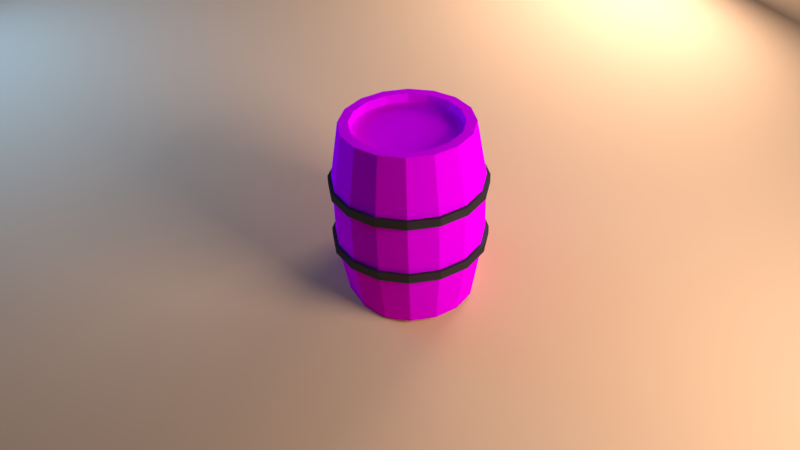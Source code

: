 # Source: barrel-2-render.blend  (saved by Blender 2.78.0; exported with 4.5.12 LTS)
import bpy
from mathutils import Matrix  # noqa: F401  (used for matrix-valued properties, if any)

bpy.ops.wm.read_factory_settings(use_empty=True)
scene = bpy.context.scene
scene.name = 'Scene'

# ---- collections
col_collection_1 = bpy.data.collections.new('Collection 1'); scene.collection.children.link(col_collection_1)

# ---- images (referenced by path relative to the original .blend; pixels are not part of the script)
import os
ASSET_DIR = os.environ.get("B2B_ASSET_DIR", "")  # directory of the original .blend (textures are referenced by path, not embedded)
HERE = os.path.dirname(os.path.abspath(__file__))  # packed textures are extracted next to this script under _unpacked/

def load_image(name, relpath, width, height, colorspace="sRGB"):
    """Load a texture the original file referenced (path relative to the .blend, or extracted next to this script)."""
    p = next((c for c in (os.path.join(HERE, relpath), os.path.join(ASSET_DIR, relpath)) if relpath and os.path.exists(c)), "")
    if p:
        img = bpy.data.images.load(p, check_existing=True)
        img.name = name
    else:  # same state as the original file: an image datablock whose file is absent (Cycles renders it pink)
        img = bpy.data.images.new(name, width, height)
        img.source = "FILE"
        img.filepath = "//" + (relpath or name)
    img.colorspace_settings.name = colorspace
    return img
img_barrel = load_image('Barrel', 'Barrel.png', 1024, 1024, 'sRGB')

# ---- materials (node trees are filled in below, after node groups)
mat_material_001 = bpy.data.materials.new('Material.001')
mat_material_001.alpha_threshold = 0.0
mat_material_001.roughness = 0.5
mat_secondarylight = bpy.data.materials.new('SecondaryLight')
mat_secondarylight.alpha_threshold = 0.0
mat_secondarylight.roughness = 0.5
mat_backlight = bpy.data.materials.new('BackLight')
mat_backlight.alpha_threshold = 0.0
mat_backlight.roughness = 0.5
mat_main_light = bpy.data.materials.new('Main Light')
mat_main_light.alpha_threshold = 0.0
mat_main_light.roughness = 0.5
mat_wood = bpy.data.materials.new('Wood')
mat_wood.alpha_threshold = 0.0
mat_wood.diffuse_color = (0.8, 0.3474, 0.1393, 1.0)
mat_wood.roughness = 0.5
mat_rings = bpy.data.materials.new('Rings')
mat_rings.alpha_threshold = 0.0
mat_rings.diffuse_color = (0.0985, 0.07526, 0.09413, 1.0)
mat_rings.roughness = 0.5

# ---- material node trees
mat_material_001.use_nodes = True; mat_material_001.node_tree.nodes.clear()
_N = mat_material_001.node_tree.nodes; _L = mat_material_001.node_tree.links
n0 = _N.new('ShaderNodeOutputMaterial'); n0.name = 'Material Output'; n0.location = (300, 300)
n1 = _N.new('ShaderNodeBsdfDiffuse'); n1.name = 'Diffuse BSDF'; n1.location = (10, 300)
n1.inputs[0].default_value = (0.8, 0.4632, 0.2686, 1.0)
_L.new(n1.outputs[0], n0.inputs[0])
n0.is_active_output = True
mat_secondarylight.use_nodes = True; mat_secondarylight.node_tree.nodes.clear()
_N = mat_secondarylight.node_tree.nodes; _L = mat_secondarylight.node_tree.links
n0 = _N.new('ShaderNodeOutputMaterial'); n0.name = 'Material Output'; n0.location = (300, 300)
n1 = _N.new('ShaderNodeEmission'); n1.name = 'Emission'; n1.location = (10, 300)
n1.inputs[0].default_value = (0.8, 0.8, 0.8, 1.0)
n1.inputs[1].default_value = 10.0
_L.new(n1.outputs[0], n0.inputs[0])
n0.is_active_output = True
mat_backlight.use_nodes = True; mat_backlight.node_tree.nodes.clear()
_N = mat_backlight.node_tree.nodes; _L = mat_backlight.node_tree.links
n0 = _N.new('ShaderNodeOutputMaterial'); n0.name = 'Material Output'; n0.location = (300, 300)
n1 = _N.new('ShaderNodeEmission'); n1.name = 'Emission'; n1.location = (10, 300)
n1.inputs[0].default_value = (0.1125, 0.3514, 0.8, 1.0)
n1.inputs[1].default_value = 8.0
_L.new(n1.outputs[0], n0.inputs[0])
n0.is_active_output = True
mat_main_light.use_nodes = True; mat_main_light.node_tree.nodes.clear()
_N = mat_main_light.node_tree.nodes; _L = mat_main_light.node_tree.links
n0 = _N.new('ShaderNodeOutputMaterial'); n0.name = 'Material Output'; n0.location = (300, 300)
n1 = _N.new('ShaderNodeEmission'); n1.name = 'Emission'; n1.location = (10, 300)
n1.inputs[0].default_value = (0.8, 0.8, 0.8, 1.0)
n1.inputs[1].default_value = 14.0
_L.new(n1.outputs[0], n0.inputs[0])
n0.is_active_output = True
mat_wood.use_nodes = True; mat_wood.node_tree.nodes.clear()
_N = mat_wood.node_tree.nodes; _L = mat_wood.node_tree.links
n0 = _N.new('ShaderNodeOutputMaterial'); n0.name = 'Material Output'; n0.location = (300, 300)
n1 = _N.new('ShaderNodeBsdfDiffuse'); n1.name = 'Diffuse BSDF'; n1.location = (10, 300)
n2 = _N.new('ShaderNodeTexImage'); n2.name = 'Image Texture'; n2.location = (-234, 505)
n2.width = 140
n2.image = img_barrel
_L.new(n1.outputs[0], n0.inputs[0])
_L.new(n2.outputs[0], n1.inputs[0])
n0.is_active_output = True
mat_rings.use_nodes = True; mat_rings.node_tree.nodes.clear()
_N = mat_rings.node_tree.nodes; _L = mat_rings.node_tree.links
n0 = _N.new('ShaderNodeBsdfDiffuse'); n0.name = 'Diffuse BSDF'; n0.location = (10, 300)
n0.inputs[0].default_value = (0.03798, 0.02966, 0.03642, 1.0)
n1 = _N.new('ShaderNodeMixShader'); n1.name = 'Mix Shader'; n1.location = (193, 404)
n2 = _N.new('ShaderNodeOutputMaterial'); n2.name = 'Material Output'; n2.location = (373, 381)
n3 = _N.new('ShaderNodeBsdfAnisotropic'); n3.name = 'Glossy BSDF'; n3.location = (6, 500)
n3.distribution = 'GGX'
n3.inputs[0].default_value = (0.09406, 0.09406, 0.09406, 1.0)
n3.inputs[1].default_value = 0.4472
_L.new(n0.outputs[0], n1.inputs[2])
_L.new(n3.outputs[0], n1.inputs[1])
_L.new(n1.outputs[0], n2.inputs[0])
n2.is_active_output = True

# ---- world
world_world = bpy.data.worlds.new('World'); scene.world = world_world
world_world.color = (0.05088, 0.05088, 0.05088)
world_world.use_sun_shadow = False
world_world.sun_shadow_jitter_overblur = 0.0
world_world.cycles.sampling_method = 'MANUAL'

# ---- cameras
cam_camera = bpy.data.cameras.new('Camera')
cam_camera.clip_end = 100.0
cam_camera.lens = 35.0
cam_camera.sensor_width = 32.0
cam_camera.sensor_height = 18.0
cam_camera.ortho_scale = 7.314
cam_camera.dof.focus_distance = 0.0

# ---- meshes
me_plane_003 = bpy.data.meshes.new('Plane.003')
me_plane_003.from_pydata([(-1.0, -1.0, 0.0), (1.0, -1.0, 0.0), (-1.0, 1.0, 0.0), (1.0, 1.0, 0.0)], [], [(0, 1, 3, 2)])
me_plane_003.materials.append(mat_material_001)
me_plane_003.use_remesh_preserve_volume = False
me_plane_003.use_remesh_preserve_attributes = False
me_plane_003.use_mirror_vertex_groups = False
me_plane_003.update()
me_plane_002 = bpy.data.meshes.new('Plane.002')
me_plane_002.from_pydata([(-1.0, -1.0, 0.0), (1.0, -1.0, 0.0), (-1.0, 1.0, 0.0), (1.0, 1.0, 0.0)], [], [(0, 1, 3, 2)])
me_plane_002.materials.append(mat_secondarylight)
me_plane_002.use_remesh_preserve_volume = False
me_plane_002.use_remesh_preserve_attributes = False
me_plane_002.use_mirror_vertex_groups = False
me_plane_002.update()
me_plane_001 = bpy.data.meshes.new('Plane.001')
me_plane_001.from_pydata([(-1.0, -1.0, 0.0), (1.0, -1.0, 0.0), (-1.0, 1.0, 0.0), (1.0, 1.0, 0.0)], [], [(0, 1, 3, 2)])
me_plane_001.materials.append(mat_backlight)
me_plane_001.use_remesh_preserve_volume = False
me_plane_001.use_remesh_preserve_attributes = False
me_plane_001.use_mirror_vertex_groups = False
me_plane_001.update()
me_plane = bpy.data.meshes.new('Plane')
me_plane.from_pydata([(-1.0, -1.0, 0.0), (1.0, -1.0, 0.0), (-1.0, 1.0, 0.0), (1.0, 1.0, 0.0)], [], [(0, 1, 3, 2)])
me_plane.materials.append(mat_main_light)
me_plane.use_remesh_preserve_volume = False
me_plane.use_remesh_preserve_attributes = False
me_plane.use_mirror_vertex_groups = False
me_plane.update()
me_cylinder = bpy.data.meshes.new('Cylinder')
me_cylinder.from_pydata([(-2.577e-08, 1.206, 0.4017), (-2.577e-08, 1.206, 0.54), (0.4617, 1.115, 0.4017), (0.4617, 1.115, 0.54), (0.8531, 0.8531, 0.4017), (0.8531, 0.8531, 0.54), (1.115, 0.4617, 0.4017), (1.115, 0.4617, 0.54), (1.206, -4.812e-08, 0.4017), (1.206, -4.812e-08, 0.54), (1.115, -0.4617, 0.4017), (1.115, -0.4617, 0.54), (0.8531, -0.8531, 0.4017), (0.8531, -0.8531, 0.54), (0.4617, -1.115, 0.4017), (0.4617, -1.115, 0.54), (1.564e-07, -1.206, 0.4017), (1.564e-07, -1.206, 0.54), (-0.4617, -1.115, 0.4017), (-0.4617, -1.115, 0.54), (-0.8531, -0.8531, 0.4017), (-0.8531, -0.8531, 0.54), (-1.115, -0.4617, 0.4017), (-1.115, -0.4617, 0.54), (-1.206, 1.9e-08, 0.4017), (-1.206, 1.9e-08, 0.54), (-1.115, 0.4617, 0.4017), (-1.115, 0.4617, 0.54), (-0.8531, 0.8531, 0.4017), (-0.8531, 0.8531, 0.54), (-0.4617, 1.115, 0.4017), (-0.4617, 1.115, 0.54), (-2.577e-08, 1.206, -0.5449), (-2.577e-08, 1.206, -0.4066), (0.4617, 1.115, -0.5449), (0.4617, 1.115, -0.4066), (0.8531, 0.8531, -0.5449), (0.8531, 0.8531, -0.4066), (1.115, 0.4617, -0.5449), (1.115, 0.4617, -0.4066), (1.206, -4.812e-08, -0.5449), (1.206, -4.812e-08, -0.4066), (1.115, -0.4617, -0.5449), (1.115, -0.4617, -0.4066), (0.8531, -0.8531, -0.5449), (0.8531, -0.8531, -0.4066), (0.4617, -1.115, -0.5449), (0.4617, -1.115, -0.4066), (1.564e-07, -1.206, -0.5449), (1.564e-07, -1.206, -0.4066), (-0.4617, -1.115, -0.5449), (-0.4617, -1.115, -0.4066), (-0.8531, -0.8531, -0.5449), (-0.8531, -0.8531, -0.4066), (-1.115, -0.4617, -0.5449), (-1.115, -0.4617, -0.4066), (-1.206, 1.9e-08, -0.5449), (-1.206, 1.9e-08, -0.4066), (-1.115, 0.4617, -0.5449), (-1.115, 0.4617, -0.4066), (-0.8531, 0.8531, -0.5449), (-0.8531, 0.8531, -0.4066), (-0.4617, 1.115, -0.5449), (-0.4617, 1.115, -0.4066), (0.0, 1.0, 1.445), (0.3827, 0.9239, 1.445), (0.7071, 0.7071, 1.445), (0.9239, 0.3827, 1.445), (1.0, -4.371e-08, 1.445), (0.9239, -0.3827, 1.445), (0.7071, -0.7071, 1.445), (0.3827, -0.9239, 1.445), (1.51e-07, -1.0, 1.445), (-0.3827, -0.9239, 1.445), (-0.7071, -0.7071, 1.445), (-0.9239, -0.3827, 1.445), (-1.0, 1.192e-08, 1.445), (-0.9239, 0.3827, 1.445), (-0.7071, 0.7071, 1.445), (-0.3827, 0.9239, 1.445), (-1.892e-08, 1.152, 0.5547), (0.4407, 1.064, 0.5547), (0.8143, 0.8143, 0.5547), (1.064, 0.4407, 0.5547), (1.152, -4.695e-08, 0.5547), (1.064, -0.4407, 0.5547), (0.8143, -0.8143, 0.5547), (0.4407, -1.064, 0.5547), (1.55e-07, -1.152, 0.5547), (-0.4407, -1.064, 0.5547), (-0.8143, -0.8143, 0.5547), (-1.064, -0.4407, 0.5547), (-1.152, 1.712e-08, 0.5547), (-1.064, 0.4407, 0.5547), (-0.8143, 0.8143, 0.5547), (-0.4407, 1.064, 0.5547), (-2.837e-08, 0.8444, 1.445), (0.3231, 0.7801, 1.445), (0.5971, 0.5971, 1.445), (0.7801, 0.3231, 1.445), (0.8444, -4.489e-08, 1.445), (0.7801, -0.3231, 1.445), (0.5971, -0.5971, 1.445), (0.3231, -0.7801, 1.445), (1.262e-07, -0.8444, 1.445), (-0.3231, -0.7801, 1.445), (-0.5971, -0.5971, 1.445), (-0.7801, -0.3231, 1.445), (-0.8444, 1.288e-09, 1.445), (-0.7801, 0.3231, 1.445), (-0.5971, 0.5971, 1.445), (-0.3231, 0.7801, 1.445), (0.3827, 0.9239, 1.445), (0.0, 1.0, 1.445), (0.7071, 0.7071, 1.445), (0.9239, 0.3827, 1.445), (1.0, -4.371e-08, 1.445), (0.9239, -0.3827, 1.445), (0.7071, -0.7071, 1.445), (0.3827, -0.9239, 1.445), (1.51e-07, -1.0, 1.445), (-0.3827, -0.9239, 1.445), (-0.7071, -0.7071, 1.445), (-0.9239, -0.3827, 1.445), (-1.0, 1.192e-08, 1.445), (-0.9239, 0.3827, 1.445), (-0.7071, 0.7071, 1.445), (-0.3827, 0.9239, 1.445), (-2.837e-08, 0.8444, 1.302), (0.3231, 0.7801, 1.302), (0.5971, 0.5971, 1.302), (0.7801, 0.3231, 1.302), (0.8444, -4.489e-08, 1.302), (0.7801, -0.3231, 1.302), (0.5971, -0.5971, 1.302), (0.3231, -0.7801, 1.302), (1.262e-07, -0.8444, 1.302), (-0.3231, -0.7801, 1.302), (-0.5971, -0.5971, 1.302), (-0.7801, -0.3231, 1.302), (-0.8444, 1.288e-09, 1.302), (-0.7801, 0.3231, 1.302), (-0.5971, 0.5971, 1.302), (-0.3231, 0.7801, 1.302), (0.0, 1.0, -1.445), (0.3827, 0.9239, -1.445), (0.7071, 0.7071, -1.445), (0.9239, 0.3827, -1.445), (1.0, -4.371e-08, -1.445), (0.9239, -0.3827, -1.445), (0.7071, -0.7071, -1.445), (0.3827, -0.9239, -1.445), (1.51e-07, -1.0, -1.445), (-0.3827, -0.9239, -1.445), (-0.7071, -0.7071, -1.445), (-0.9239, -0.3827, -1.445), (-1.0, 1.192e-08, -1.445), (-0.9239, 0.3827, -1.445), (-0.7071, 0.7071, -1.445), (-0.3827, 0.9239, -1.445), (-1.892e-08, 1.152, -0.5547), (0.4407, 1.064, -0.5547), (0.8143, 0.8143, -0.5547), (1.064, 0.4407, -0.5547), (1.152, -4.695e-08, -0.5547), (1.064, -0.4407, -0.5547), (0.8143, -0.8143, -0.5547), (0.4407, -1.064, -0.5547), (1.55e-07, -1.152, -0.5547), (-0.4407, -1.064, -0.5547), (-0.8143, -0.8143, -0.5547), (-1.064, -0.4407, -0.5547), (-1.152, 1.712e-08, -0.5547), (-1.064, 0.4407, -0.5547), (-0.8143, 0.8143, -0.5547), (-0.4407, 1.064, -0.5547), (-2.837e-08, 0.8444, -1.445), (0.3231, 0.7801, -1.445), (0.5971, 0.5971, -1.445), (0.7801, 0.3231, -1.445), (0.8444, -4.489e-08, -1.445), (0.7801, -0.3231, -1.445), (0.5971, -0.5971, -1.445), (0.3231, -0.7801, -1.445), (1.262e-07, -0.8444, -1.445), (-0.3231, -0.7801, -1.445), (-0.5971, -0.5971, -1.445), (-0.7801, -0.3231, -1.445), (-0.8444, 1.288e-09, -1.445), (-0.7801, 0.3231, -1.445), (-0.5971, 0.5971, -1.445), (-0.3231, 0.7801, -1.445), (0.3827, 0.9239, -1.445), (0.0, 1.0, -1.445), (0.7071, 0.7071, -1.445), (0.9239, 0.3827, -1.445), (1.0, -4.371e-08, -1.445), (0.9239, -0.3827, -1.445), (0.7071, -0.7071, -1.445), (0.3827, -0.9239, -1.445), (1.51e-07, -1.0, -1.445), (-0.3827, -0.9239, -1.445), (-0.7071, -0.7071, -1.445), (-0.9239, -0.3827, -1.445), (-1.0, 1.192e-08, -1.445), (-0.9239, 0.3827, -1.445), (-0.7071, 0.7071, -1.445), (-0.3827, 0.9239, -1.445), (-2.837e-08, 0.8444, -1.302), (0.3231, 0.7801, -1.302), (0.5971, 0.5971, -1.302), (0.7801, 0.3231, -1.302), (0.8444, -4.489e-08, -1.302), (0.7801, -0.3231, -1.302), (0.5971, -0.5971, -1.302), (0.3231, -0.7801, -1.302), (1.262e-07, -0.8444, -1.302), (-0.3231, -0.7801, -1.302), (-0.5971, -0.5971, -1.302), (-0.7801, -0.3231, -1.302), (-0.8444, 1.288e-09, -1.302), (-0.7801, 0.3231, -1.302), (-0.5971, 0.5971, -1.302), (-0.3231, 0.7801, -1.302), (-1.892e-08, 1.152, 0.0), (0.4407, 1.064, 0.0), (0.8143, 0.8143, 0.0), (1.064, 0.4407, 0.0), (1.152, -4.695e-08, 0.0), (1.064, -0.4407, 0.0), (0.8143, -0.8143, 0.0), (0.4407, -1.064, 0.0), (1.55e-07, -1.152, 0.0), (-0.4407, -1.064, 0.0), (-0.8143, -0.8143, 0.0), (-1.064, -0.4407, 0.0), (-1.152, 1.712e-08, 0.0), (-1.064, 0.4407, 0.0), (-0.8143, 0.8143, 0.0), (-0.4407, 1.064, 0.0)], [], [(0, 1, 3, 2), (2, 3, 5, 4), (4, 5, 7, 6), (6, 7, 9, 8), (8, 9, 11, 10), (10, 11, 13, 12), (12, 13, 15, 14), (14, 15, 17, 16), (16, 17, 19, 18), (18, 19, 21, 20), (20, 21, 23, 22), (22, 23, 25, 24), (24, 25, 27, 26), (26, 27, 29, 28), (3, 1, 31, 29, 27, 25, 23, 21, 19, 17, 15, 13, 11, 9, 7, 5), (28, 29, 31, 30), (30, 31, 1, 0), (0, 2, 4, 6, 8, 10, 12, 14, 16, 18, 20, 22, 24, 26, 28, 30), (32, 33, 35, 34), (34, 35, 37, 36), (36, 37, 39, 38), (38, 39, 41, 40), (40, 41, 43, 42), (42, 43, 45, 44), (44, 45, 47, 46), (46, 47, 49, 48), (48, 49, 51, 50), (50, 51, 53, 52), (52, 53, 55, 54), (54, 55, 57, 56), (56, 57, 59, 58), (58, 59, 61, 60), (35, 33, 63, 61, 59, 57, 55, 53, 51, 49, 47, 45, 43, 41, 39, 37), (60, 61, 63, 62), (62, 63, 33, 32), (32, 34, 36, 38, 40, 42, 44, 46, 48, 50, 52, 54, 56, 58, 60, 62), (80, 64, 65, 81), (81, 65, 66, 82), (82, 66, 67, 83), (83, 67, 68, 84), (84, 68, 69, 85), (85, 69, 70, 86), (86, 70, 71, 87), (87, 71, 72, 88), (88, 72, 73, 89), (89, 73, 74, 90), (90, 74, 75, 91), (91, 75, 76, 92), (92, 76, 77, 93), (93, 77, 78, 94), (66, 65, 112, 114), (94, 78, 79, 95), (95, 79, 64, 80), (239, 95, 80, 224), (238, 94, 95, 239), (237, 93, 94, 238), (236, 92, 93, 237), (235, 91, 92, 236), (234, 90, 91, 235), (233, 89, 90, 234), (232, 88, 89, 233), (231, 87, 88, 232), (230, 86, 87, 231), (229, 85, 86, 230), (228, 84, 85, 229), (227, 83, 84, 228), (226, 82, 83, 227), (225, 81, 82, 226), (224, 80, 81, 225), (106, 105, 137, 138), (68, 67, 115, 116), (77, 76, 124, 125), (79, 78, 126, 127), (73, 72, 120, 121), (75, 74, 122, 123), (69, 68, 116, 117), (71, 70, 118, 119), (67, 66, 114, 115), (78, 77, 125, 126), (64, 79, 127, 113), (65, 64, 113, 112), (74, 73, 121, 122), (76, 75, 123, 124), (70, 69, 117, 118), (72, 71, 119, 120), (96, 97, 112, 113), (97, 98, 114, 112), (98, 99, 115, 114), (99, 100, 116, 115), (100, 101, 117, 116), (101, 102, 118, 117), (102, 103, 119, 118), (103, 104, 120, 119), (104, 105, 121, 120), (105, 106, 122, 121), (106, 107, 123, 122), (107, 108, 124, 123), (108, 109, 125, 124), (109, 110, 126, 125), (110, 111, 127, 126), (111, 96, 113, 127), (129, 128, 143, 142, 141, 140, 139, 138, 137, 136, 135, 134, 133, 132, 131, 130), (96, 111, 143, 128), (111, 110, 142, 143), (100, 99, 131, 132), (99, 98, 130, 131), (105, 104, 136, 137), (110, 109, 141, 142), (98, 97, 129, 130), (104, 103, 135, 136), (103, 102, 134, 135), (109, 108, 140, 141), (97, 96, 128, 129), (102, 101, 133, 134), (108, 107, 139, 140), (107, 106, 138, 139), (101, 100, 132, 133), (160, 161, 145, 144), (161, 162, 146, 145), (162, 163, 147, 146), (163, 164, 148, 147), (164, 165, 149, 148), (165, 166, 150, 149), (166, 167, 151, 150), (167, 168, 152, 151), (168, 169, 153, 152), (169, 170, 154, 153), (170, 171, 155, 154), (171, 172, 156, 155), (172, 173, 157, 156), (173, 174, 158, 157), (146, 194, 192, 145), (174, 175, 159, 158), (175, 160, 144, 159), (239, 224, 160, 175), (238, 239, 175, 174), (237, 238, 174, 173), (236, 237, 173, 172), (235, 236, 172, 171), (234, 235, 171, 170), (233, 234, 170, 169), (232, 233, 169, 168), (231, 232, 168, 167), (230, 231, 167, 166), (229, 230, 166, 165), (228, 229, 165, 164), (227, 228, 164, 163), (226, 227, 163, 162), (225, 226, 162, 161), (224, 225, 161, 160), (186, 218, 217, 185), (148, 196, 195, 147), (157, 205, 204, 156), (159, 207, 206, 158), (153, 201, 200, 152), (155, 203, 202, 154), (149, 197, 196, 148), (151, 199, 198, 150), (147, 195, 194, 146), (158, 206, 205, 157), (144, 193, 207, 159), (145, 192, 193, 144), (154, 202, 201, 153), (156, 204, 203, 155), (150, 198, 197, 149), (152, 200, 199, 151), (176, 193, 192, 177), (177, 192, 194, 178), (178, 194, 195, 179), (179, 195, 196, 180), (180, 196, 197, 181), (181, 197, 198, 182), (182, 198, 199, 183), (183, 199, 200, 184), (184, 200, 201, 185), (185, 201, 202, 186), (186, 202, 203, 187), (187, 203, 204, 188), (188, 204, 205, 189), (189, 205, 206, 190), (190, 206, 207, 191), (191, 207, 193, 176), (209, 210, 211, 212, 213, 214, 215, 216, 217, 218, 219, 220, 221, 222, 223, 208), (176, 208, 223, 191), (191, 223, 222, 190), (180, 212, 211, 179), (179, 211, 210, 178), (185, 217, 216, 184), (190, 222, 221, 189), (178, 210, 209, 177), (184, 216, 215, 183), (183, 215, 214, 182), (189, 221, 220, 188), (177, 209, 208, 176), (182, 214, 213, 181), (188, 220, 219, 187), (187, 219, 218, 186), (181, 213, 212, 180)])
me_cylinder.polygons.foreach_set('material_index', [1, 1, 1, 1, 1, 1, 1, 1, 1, 1, 1, 1, 1, 1, 1, 1, 1, 1, 1, 1, 1, 1, 1, 1, 1, 1, 1, 1, 1, 1, 1, 1, 1, 1, 1, 1, 0, 0, 0, 0, 0, 0, 0, 0, 0, 0, 0, 0, 0, 0, 0, 0, 0, 0, 0, 0, 0, 0, 0, 0, 0, 0, 0, 0, 0, 0, 0, 0, 0, 0, 0, 0, 0, 0, 0, 0, 0, 0, 0, 0, 0, 0, 0, 0, 0, 0, 0, 0, 0, 0, 0, 0, 0, 0, 0, 0, 0, 0, 0, 0, 0, 0, 0, 0, 0, 0, 0, 0, 0, 0, 0, 0, 0, 0, 0, 0, 0, 0, 0, 0, 0, 0, 0, 0, 0, 0, 0, 0, 0, 0, 0, 0, 0, 0, 0, 0, 0, 0, 0, 0, 0, 0, 0, 0, 0, 0, 0, 0, 0, 0, 0, 0, 0, 0, 0, 0, 0, 0, 0, 0, 0, 0, 0, 0, 0, 0, 0, 0, 0, 0, 0, 0, 0, 0, 0, 0, 0, 0, 0, 0, 0, 0, 0, 0, 0, 0, 0, 0, 0, 0, 0, 0, 0, 0, 0, 0, 0, 0])
_uv = me_cylinder.uv_layers.new(name='UVMap')
_uv.uv.foreach_set('vector', [0.625, 1.0, 0.625, 0.9817, 0.6874, 0.9817, 0.6874, 1.0, 0.6874, 1.0, 0.6874, 0.9817, 0.7499, 0.9817, 0.7499, 1.0, 0.7499, 1.0, 0.7499, 0.9817, 0.8124, 0.9817, 0.8124, 1.0, 0.8124, 1.0, 0.8124, 0.9817, 0.8749, 0.9817, 0.8749, 1.0, 0.8749, 1.0, 0.8749, 0.9817, 0.9374, 0.9817, 0.9374, 1.0, 0.9374, 1.0, 0.9374, 0.9817, 0.9998, 0.9817, 0.9998, 1.0, 0.0001529, 1.0, 0.0001529, 0.9817, 0.06263, 0.9817, 0.06263, 1.0, 0.06263, 1.0, 0.06263, 0.9817, 0.1251, 0.9817, 0.1251, 1.0, 0.1251, 1.0, 0.1251, 0.9817, 0.1876, 0.9817, 0.1876, 1.0, 0.1876, 1.0, 0.1876, 0.9817, 0.2501, 0.9817, 0.2501, 1.0, 0.2501, 1.0, 0.2501, 0.9817, 0.3126, 0.9817, 0.3126, 1.0, 0.3126, 1.0, 0.3126, 0.9817, 0.375, 0.9817, 0.375, 1.0, 0.375, 1.0, 0.375, 0.9817, 0.4375, 0.9817, 0.4375, 1.0, 0.4375, 1.0, 0.4375, 0.9817, 0.5, 0.9817, 0.5, 1.0, 0.9754, 0.9047, 0.9313, 0.9489, 0.8735, 0.9728, 0.811, 0.9728, 0.7533, 0.9489, 0.7091, 0.9047, 0.6852, 0.847, 0.6852, 0.7845, 0.7091, 0.7267, 0.7533, 0.6826, 0.8111, 0.6587, 0.8735, 0.6587, 0.9313, 0.6826, 0.9754, 0.7267, 0.9993, 0.7845, 0.9993, 0.847, 0.5, 1.0, 0.5, 0.9817, 0.5625, 0.9817, 0.5625, 1.0, 0.5625, 1.0, 0.5625, 0.9817, 0.625, 0.9817, 0.625, 1.0, 0.9317, 0.6826, 0.9759, 0.7267, 0.9998, 0.7845, 0.9998, 0.847, 0.9759, 0.9047, 0.9317, 0.9489, 0.874, 0.9728, 0.8115, 0.9728, 0.7537, 0.9489, 0.7096, 0.9047, 0.6857, 0.847, 0.6857, 0.7845, 0.7096, 0.7267, 0.7537, 0.6826, 0.8115, 0.6587, 0.874, 0.6587, 0.625, 0.9999, 0.625, 0.9816, 0.6874, 0.9816, 0.6874, 1.0, 0.6874, 1.0, 0.6874, 0.9816, 0.7499, 0.9816, 0.7499, 1.0, 0.7499, 1.0, 0.7499, 0.9816, 0.8124, 0.9816, 0.8124, 1.0, 0.8124, 1.0, 0.8124, 0.9816, 0.8749, 0.9817, 0.8749, 1.0, 0.8749, 1.0, 0.8749, 0.9817, 0.9374, 0.9817, 0.9374, 1.0, 0.9374, 1.0, 0.9374, 0.9817, 0.9998, 0.9817, 0.9998, 1.0, 0.0001529, 0.9997, 0.0001592, 0.9814, 0.06264, 0.9814, 0.06263, 0.9997, 0.06263, 0.9997, 0.06264, 0.9814, 0.1251, 0.9814, 0.1251, 0.9998, 0.1251, 0.9998, 0.1251, 0.9814, 0.1876, 0.9814, 0.1876, 0.9998, 0.1876, 0.9998, 0.1876, 0.9814, 0.2501, 0.9815, 0.2501, 0.9998, 0.2501, 0.9998, 0.2501, 0.9815, 0.3126, 0.9815, 0.3126, 0.9998, 0.3126, 0.9998, 0.3126, 0.9815, 0.375, 0.9815, 0.375, 0.9999, 0.375, 0.9999, 0.375, 0.9815, 0.4375, 0.9815, 0.4375, 0.9999, 0.4375, 0.9999, 0.4375, 0.9815, 0.5, 0.9815, 0.5, 0.9999, 0.9754, 0.9043, 0.9313, 0.9484, 0.8735, 0.9723, 0.811, 0.9723, 0.7533, 0.9484, 0.7091, 0.9043, 0.6852, 0.8465, 0.6852, 0.784, 0.7091, 0.7263, 0.7533, 0.6821, 0.8111, 0.6582, 0.8735, 0.6582, 0.9313, 0.6821, 0.9754, 0.7263, 0.9993, 0.784, 0.9993, 0.8465, 0.5, 0.9999, 0.5, 0.9815, 0.5625, 0.9816, 0.5625, 0.9999, 0.5625, 0.9999, 0.5625, 0.9816, 0.625, 0.9816, 0.625, 0.9999, 0.9316, 0.6821, 0.9758, 0.7263, 0.9997, 0.784, 0.9997, 0.8465, 0.9758, 0.9043, 0.9316, 0.9484, 0.8739, 0.9723, 0.8114, 0.9723, 0.7537, 0.9484, 0.7095, 0.9043, 0.6856, 0.8465, 0.6856, 0.784, 0.7095, 0.7263, 0.7537, 0.6821, 0.8114, 0.6582, 0.8739, 0.6582, 0.6276, 0.1593, 0.6282, 0.03166, 0.6866, 0.03214, 0.687, 0.1594, 0.687, 0.1594, 0.6866, 0.03214, 0.7447, 0.03204, 0.7465, 0.159, 0.7465, 0.159, 0.7447, 0.03204, 0.8025, 0.03109, 0.8065, 0.1582, 0.8065, 0.1582, 0.8025, 0.03109, 0.8601, 0.02888, 0.8673, 0.1567, 0.8673, 0.1567, 0.8601, 0.02888, 0.9176, 0.02479, 0.9298, 0.1539, 0.9298, 0.1539, 0.9176, 0.02479, 0.9746, 0.01785, 0.9949, 0.1491, 0.0008701, 0.1438, 0.02257, 0.0004074, 0.08485, 0.008316, 0.07054, 0.1484, 0.07054, 0.1484, 0.08485, 0.008316, 0.1469, 0.014, 0.137, 0.1515, 0.137, 0.1515, 0.1469, 0.014, 0.2085, 0.01822, 0.2014, 0.1536, 0.2014, 0.1536, 0.2085, 0.01822, 0.2697, 0.02148, 0.2644, 0.1552, 0.2644, 0.1552, 0.2697, 0.02148, 0.3305, 0.02408, 0.3264, 0.1564, 0.3264, 0.1564, 0.3305, 0.02408, 0.3908, 0.02622, 0.3876, 0.1573, 0.3876, 0.1573, 0.3908, 0.02622, 0.4508, 0.02802, 0.4482, 0.158, 0.4482, 0.158, 0.4508, 0.02802, 0.5103, 0.02953, 0.5083, 0.1586, 0.3275, 0.883, 0.2842, 0.9277, 0.2835, 0.9268, 0.3265, 0.8824, 0.5083, 0.1586, 0.5103, 0.02953, 0.5694, 0.03076, 0.5681, 0.1591, 0.5681, 0.1591, 0.5694, 0.03076, 0.6282, 0.03166, 0.6276, 0.1593, 0.5676, 0.2326, 0.5681, 0.1591, 0.6276, 0.1593, 0.6272, 0.2327, 0.5077, 0.2326, 0.5083, 0.1586, 0.5681, 0.1591, 0.5676, 0.2326, 0.4475, 0.2325, 0.4482, 0.158, 0.5083, 0.1586, 0.5077, 0.2326, 0.3868, 0.2324, 0.3876, 0.1573, 0.4482, 0.158, 0.4475, 0.2325, 0.3255, 0.2323, 0.3264, 0.1564, 0.3876, 0.1573, 0.3868, 0.2324, 0.2632, 0.2323, 0.2644, 0.1552, 0.3264, 0.1564, 0.3255, 0.2323, 0.1999, 0.2322, 0.2014, 0.1536, 0.2644, 0.1552, 0.2632, 0.2323, 0.135, 0.2321, 0.137, 0.1515, 0.2014, 0.1536, 0.1999, 0.2322, 0.06804, 0.232, 0.07054, 0.1484, 0.137, 0.1515, 0.135, 0.2321, -0.001392, 0.232, 0.0008701, 0.1438, 0.07054, 0.1484, 0.06804, 0.232, 0.9317, 0.2331, 0.9298, 0.1539, 0.9949, 0.1491, 0.9985, 0.2331, 0.8683, 0.233, 0.8673, 0.1567, 0.9298, 0.1539, 0.9317, 0.2331, 0.8069, 0.2329, 0.8065, 0.1582, 0.8673, 0.1567, 0.8683, 0.233, 0.7466, 0.2328, 0.7465, 0.159, 0.8065, 0.1582, 0.8069, 0.2329, 0.6868, 0.2328, 0.687, 0.1594, 0.7465, 0.159, 0.7466, 0.2328, 0.6272, 0.2327, 0.6276, 0.1593, 0.687, 0.1594, 0.6868, 0.2328, 0.08476, 0.7177, 0.1202, 0.6803, 0.1324, 0.6972, 0.1028, 0.7285, 0.3499, 0.762, 0.3505, 0.8248, 0.3494, 0.8246, 0.3488, 0.7622, 0.06548, 0.8819, 0.04196, 0.8242, 0.04307, 0.8239, 0.06643, 0.8813, 0.1652, 0.9517, 0.1085, 0.9269, 0.1091, 0.926, 0.1655, 0.9506, 0.1057, 0.6593, 0.1626, 0.635, 0.1628, 0.6361, 0.1064, 0.6602, 0.0412, 0.7619, 0.06317, 0.704, 0.06414, 0.7046, 0.04232, 0.7621, 0.326, 0.7038, 0.3499, 0.762, 0.3488, 0.7622, 0.3251, 0.7045, 0.2246, 0.635, 0.282, 0.6592, 0.2814, 0.6602, 0.2244, 0.6361, 0.3505, 0.8248, 0.3275, 0.883, 0.3265, 0.8824, 0.3494, 0.8246, 0.1085, 0.9269, 0.06548, 0.8819, 0.06643, 0.8813, 0.1091, 0.926, 0.2271, 0.952, 0.1652, 0.9517, 0.1655, 0.9506, 0.2269, 0.9509, 0.2842, 0.9277, 0.2271, 0.952, 0.2269, 0.9509, 0.2835, 0.9268, 0.06317, 0.704, 0.1057, 0.6593, 0.1064, 0.6602, 0.06414, 0.7046, 0.04196, 0.8242, 0.0412, 0.7619, 0.04232, 0.7621, 0.04307, 0.8239, 0.282, 0.6592, 0.326, 0.7038, 0.3251, 0.7045, 0.2814, 0.6602, 0.1626, 0.635, 0.2246, 0.635, 0.2244, 0.6361, 0.1628, 0.6361, 0.2221, 0.9269, 0.2696, 0.9065, 0.2835, 0.9268, 0.2269, 0.9509, 0.2696, 0.9065, 0.3058, 0.8689, 0.3265, 0.8824, 0.2835, 0.9268, 0.3058, 0.8689, 0.325, 0.82, 0.3494, 0.8246, 0.3265, 0.8824, 0.325, 0.82, 0.3243, 0.7671, 0.3488, 0.7622, 0.3494, 0.8246, 0.3243, 0.7671, 0.3043, 0.7181, 0.3251, 0.7045, 0.3488, 0.7622, 0.3043, 0.7181, 0.2674, 0.6805, 0.2814, 0.6602, 0.3251, 0.7045, 0.2674, 0.6805, 0.2194, 0.6602, 0.2244, 0.6361, 0.2814, 0.6602, 0.2194, 0.6602, 0.1676, 0.6601, 0.1628, 0.6361, 0.2244, 0.6361, 0.1676, 0.6601, 0.1202, 0.6803, 0.1064, 0.6602, 0.1628, 0.6361, 0.1202, 0.6803, 0.08476, 0.7177, 0.06414, 0.7046, 0.1064, 0.6602, 0.08476, 0.7177, 0.0666, 0.7664, 0.04232, 0.7621, 0.06414, 0.7046, 0.0666, 0.7664, 0.06732, 0.8192, 0.04307, 0.8239, 0.04232, 0.7621, 0.06732, 0.8192, 0.08728, 0.868, 0.06643, 0.8813, 0.04307, 0.8239, 0.08728, 0.868, 0.1233, 0.9059, 0.1091, 0.926, 0.06643, 0.8813, 0.1233, 0.9059, 0.1706, 0.9268, 0.1655, 0.9506, 0.1091, 0.926, 0.1706, 0.9268, 0.2221, 0.9269, 0.2269, 0.9509, 0.1655, 0.9506, 0.2573, 0.8893, 0.2175, 0.9065, 0.1746, 0.9062, 0.1352, 0.8885, 0.1053, 0.8561, 0.08837, 0.8146, 0.08782, 0.7697, 0.1028, 0.7285, 0.1324, 0.6972, 0.172, 0.6807, 0.2154, 0.681, 0.2556, 0.6983, 0.2864, 0.7301, 0.3031, 0.7717, 0.3038, 0.8165, 0.2877, 0.8578, 0.2221, 0.9269, 0.1706, 0.9268, 0.1746, 0.9062, 0.2175, 0.9065, 0.1706, 0.9268, 0.1233, 0.9059, 0.1352, 0.8885, 0.1746, 0.9062, 0.3243, 0.7671, 0.325, 0.82, 0.3038, 0.8165, 0.3031, 0.7717, 0.325, 0.82, 0.3058, 0.8689, 0.2877, 0.8578, 0.3038, 0.8165, 0.1202, 0.6803, 0.1676, 0.6601, 0.172, 0.6807, 0.1324, 0.6972, 0.1233, 0.9059, 0.08728, 0.868, 0.1053, 0.8561, 0.1352, 0.8885, 0.3058, 0.8689, 0.2696, 0.9065, 0.2573, 0.8893, 0.2877, 0.8578, 0.1676, 0.6601, 0.2194, 0.6602, 0.2154, 0.681, 0.172, 0.6807, 0.2194, 0.6602, 0.2674, 0.6805, 0.2556, 0.6983, 0.2154, 0.681, 0.08728, 0.868, 0.06732, 0.8192, 0.08837, 0.8146, 0.1053, 0.8561, 0.2696, 0.9065, 0.2221, 0.9269, 0.2175, 0.9065, 0.2573, 0.8893, 0.2674, 0.6805, 0.3043, 0.7181, 0.2864, 0.7301, 0.2556, 0.6983, 0.06732, 0.8192, 0.0666, 0.7664, 0.08782, 0.7697, 0.08837, 0.8146, 0.0666, 0.7664, 0.08476, 0.7177, 0.1028, 0.7285, 0.08782, 0.7697, 0.3043, 0.7181, 0.3243, 0.7671, 0.3031, 0.7717, 0.2864, 0.7301, 0.6274, 0.3061, 0.6868, 0.3062, 0.6861, 0.4334, 0.6277, 0.4337, 0.6868, 0.3062, 0.7463, 0.3066, 0.7442, 0.4336, 0.6861, 0.4334, 0.7463, 0.3066, 0.8063, 0.3076, 0.802, 0.4347, 0.7442, 0.4336, 0.8063, 0.3076, 0.8671, 0.3093, 0.8597, 0.4371, 0.802, 0.4347, 0.8671, 0.3093, 0.9296, 0.3123, 0.9171, 0.4413, 0.8597, 0.4371, 0.9296, 0.3123, 0.9947, 0.3172, 0.974, 0.4484, 0.9171, 0.4413, 0.0006606, 0.3201, 0.07034, 0.3156, 0.08432, 0.4558, 0.02202, 0.4636, 0.07034, 0.3156, 0.1368, 0.3128, 0.1464, 0.4503, 0.08432, 0.4558, 0.1368, 0.3128, 0.2012, 0.3108, 0.208, 0.4462, 0.1464, 0.4503, 0.2012, 0.3108, 0.2642, 0.3094, 0.2692, 0.4431, 0.208, 0.4462, 0.2642, 0.3094, 0.3262, 0.3083, 0.33, 0.4406, 0.2692, 0.4431, 0.3262, 0.3083, 0.3874, 0.3075, 0.3903, 0.4386, 0.33, 0.4406, 0.3874, 0.3075, 0.448, 0.3069, 0.4503, 0.437, 0.3903, 0.4386, 0.448, 0.3069, 0.5081, 0.3065, 0.5098, 0.4356, 0.4503, 0.437, 0.6783, 0.5945, 0.6771, 0.5947, 0.6523, 0.5383, 0.6533, 0.5377, 0.5081, 0.3065, 0.5679, 0.3062, 0.5689, 0.4345, 0.5098, 0.4356, 0.5679, 0.3062, 0.6274, 0.3061, 0.6277, 0.4337, 0.5689, 0.4345, 0.5676, 0.2326, 0.6272, 0.2327, 0.6274, 0.3061, 0.5679, 0.3062, 0.5077, 0.2326, 0.5676, 0.2326, 0.5679, 0.3062, 0.5081, 0.3065, 0.4475, 0.2325, 0.5077, 0.2326, 0.5081, 0.3065, 0.448, 0.3069, 0.3868, 0.2324, 0.4475, 0.2325, 0.448, 0.3069, 0.3874, 0.3075, 0.3255, 0.2323, 0.3868, 0.2324, 0.3874, 0.3075, 0.3262, 0.3083, 0.2632, 0.2323, 0.3255, 0.2323, 0.3262, 0.3083, 0.2642, 0.3094, 0.1999, 0.2322, 0.2632, 0.2323, 0.2642, 0.3094, 0.2012, 0.3108, 0.135, 0.2321, 0.1999, 0.2322, 0.2012, 0.3108, 0.1368, 0.3128, 0.06804, 0.232, 0.135, 0.2321, 0.1368, 0.3128, 0.07034, 0.3156, -0.001392, 0.232, 0.06804, 0.232, 0.07034, 0.3156, 0.0006606, 0.3201, 0.9317, 0.2331, 0.9985, 0.2331, 0.9947, 0.3172, 0.9296, 0.3123, 0.8683, 0.233, 0.9317, 0.2331, 0.9296, 0.3123, 0.8671, 0.3093, 0.8069, 0.2329, 0.8683, 0.233, 0.8671, 0.3093, 0.8063, 0.3076, 0.7466, 0.2328, 0.8069, 0.2329, 0.8063, 0.3076, 0.7463, 0.3066, 0.6868, 0.2328, 0.7466, 0.2328, 0.7463, 0.3066, 0.6868, 0.3062, 0.6272, 0.2327, 0.6868, 0.2328, 0.6868, 0.3062, 0.6274, 0.3061, 0.3862, 0.6505, 0.4069, 0.6465, 0.4242, 0.6865, 0.4065, 0.6983, 0.6543, 0.7136, 0.6534, 0.7129, 0.6775, 0.6562, 0.6786, 0.6564, 0.4302, 0.4948, 0.4307, 0.4957, 0.3866, 0.5379, 0.3857, 0.5373, 0.5501, 0.4719, 0.5498, 0.4731, 0.4879, 0.4731, 0.4877, 0.4719, 0.3853, 0.7129, 0.3863, 0.7123, 0.4308, 0.7557, 0.4301, 0.7567, 0.3613, 0.5938, 0.3624, 0.594, 0.3622, 0.6554, 0.3611, 0.6556, 0.6096, 0.7571, 0.609, 0.7561, 0.6534, 0.7129, 0.6543, 0.7136, 0.4884, 0.7803, 0.4887, 0.7791, 0.5511, 0.7793, 0.5513, 0.7804, 0.6786, 0.6564, 0.6775, 0.6562, 0.6771, 0.5947, 0.6783, 0.5945, 0.4877, 0.4719, 0.4879, 0.4731, 0.4307, 0.4957, 0.4302, 0.4948, 0.6081, 0.4949, 0.6075, 0.4958, 0.5498, 0.4731, 0.5501, 0.4719, 0.6533, 0.5377, 0.6523, 0.5383, 0.6075, 0.4958, 0.6081, 0.4949, 0.3611, 0.6556, 0.3622, 0.6554, 0.3863, 0.7123, 0.3853, 0.7129, 0.3857, 0.5373, 0.3866, 0.5379, 0.3624, 0.594, 0.3613, 0.5938, 0.5513, 0.7804, 0.5511, 0.7793, 0.609, 0.7561, 0.6096, 0.7571, 0.4301, 0.7567, 0.4308, 0.7557, 0.4887, 0.7791, 0.4884, 0.7803, 0.5943, 0.5168, 0.6075, 0.4958, 0.6523, 0.5383, 0.6324, 0.5525, 0.6324, 0.5525, 0.6523, 0.5383, 0.6771, 0.5947, 0.6532, 0.5998, 0.6532, 0.5998, 0.6771, 0.5947, 0.6775, 0.6562, 0.6535, 0.6515, 0.6535, 0.6515, 0.6775, 0.6562, 0.6534, 0.7129, 0.633, 0.6991, 0.633, 0.6991, 0.6534, 0.7129, 0.609, 0.7561, 0.5954, 0.7354, 0.5954, 0.7354, 0.609, 0.7561, 0.5511, 0.7793, 0.5464, 0.7548, 0.5464, 0.7548, 0.5511, 0.7793, 0.4887, 0.7791, 0.4933, 0.7546, 0.4933, 0.7546, 0.4887, 0.7791, 0.4308, 0.7557, 0.4442, 0.7349, 0.4442, 0.7349, 0.4308, 0.7557, 0.3863, 0.7123, 0.4065, 0.6983, 0.4065, 0.6983, 0.3863, 0.7123, 0.3622, 0.6554, 0.3862, 0.6505, 0.3862, 0.6505, 0.3622, 0.6554, 0.3624, 0.594, 0.3862, 0.5989, 0.3862, 0.5989, 0.3624, 0.594, 0.3866, 0.5379, 0.4065, 0.5517, 0.4065, 0.5517, 0.3866, 0.5379, 0.4307, 0.4957, 0.4439, 0.5163, 0.4439, 0.5163, 0.4307, 0.4957, 0.4879, 0.4731, 0.4926, 0.4972, 0.4926, 0.4972, 0.4879, 0.4731, 0.5498, 0.4731, 0.5453, 0.4974, 0.5453, 0.4974, 0.5498, 0.4731, 0.6075, 0.4958, 0.5943, 0.5168, 0.6149, 0.5645, 0.6327, 0.6039, 0.633, 0.6469, 0.6158, 0.6867, 0.5842, 0.7172, 0.5427, 0.7335, 0.4977, 0.7334, 0.4561, 0.717, 0.4242, 0.6865, 0.4069, 0.6465, 0.4067, 0.6034, 0.4236, 0.5639, 0.455, 0.5343, 0.4962, 0.5184, 0.541, 0.5185, 0.5826, 0.5347, 0.5943, 0.5168, 0.5826, 0.5347, 0.541, 0.5185, 0.5453, 0.4974, 0.5453, 0.4974, 0.541, 0.5185, 0.4962, 0.5184, 0.4926, 0.4972, 0.633, 0.6991, 0.6158, 0.6867, 0.633, 0.6469, 0.6535, 0.6515, 0.6535, 0.6515, 0.633, 0.6469, 0.6327, 0.6039, 0.6532, 0.5998, 0.4065, 0.6983, 0.4242, 0.6865, 0.4561, 0.717, 0.4442, 0.7349, 0.4926, 0.4972, 0.4962, 0.5184, 0.455, 0.5343, 0.4439, 0.5163, 0.6532, 0.5998, 0.6327, 0.6039, 0.6149, 0.5645, 0.6324, 0.5525, 0.4442, 0.7349, 0.4561, 0.717, 0.4977, 0.7334, 0.4933, 0.7546, 0.4933, 0.7546, 0.4977, 0.7334, 0.5427, 0.7335, 0.5464, 0.7548, 0.4439, 0.5163, 0.455, 0.5343, 0.4236, 0.5639, 0.4065, 0.5517, 0.6324, 0.5525, 0.6149, 0.5645, 0.5826, 0.5347, 0.5943, 0.5168, 0.5464, 0.7548, 0.5427, 0.7335, 0.5842, 0.7172, 0.5954, 0.7354, 0.4065, 0.5517, 0.4236, 0.5639, 0.4067, 0.6034, 0.3862, 0.5989, 0.3862, 0.5989, 0.4067, 0.6034, 0.4069, 0.6465, 0.3862, 0.6505, 0.5954, 0.7354, 0.5842, 0.7172, 0.6158, 0.6867, 0.633, 0.6991])
me_cylinder.materials.append(mat_wood)
me_cylinder.materials.append(mat_rings)
me_cylinder.use_remesh_preserve_volume = False
me_cylinder.use_remesh_preserve_attributes = False
me_cylinder.use_mirror_vertex_groups = False
me_cylinder.update()

# ---- objects
ob_plane = bpy.data.objects.new('Plane', me_plane_003)
ob_main_light_002 = bpy.data.objects.new('Main Light.002', me_plane_002)
ob_main_light_001 = bpy.data.objects.new('Main Light.001', me_plane_001)
ob_main_light = bpy.data.objects.new('Main Light', me_plane)
ob_barrel = bpy.data.objects.new('Barrel', me_cylinder)
ob_camera = bpy.data.objects.new('Camera', cam_camera)

# ---- transforms, parenting, visibility, modifiers, constraints
ob_plane.location = (-1.044, 0.8278, -2.477)
ob_plane.rotation_euler = (-0.2672, -0.0, 0.0)
ob_plane.scale = (11.84, 11.84, 11.84)
ob_plane.lineart.crease_threshold = 0.0
ob_main_light_002.location = (-8.682, -5.474, 2.826)
ob_main_light_002.rotation_euler = (2.06, -0.06815, 1.832)
ob_main_light_002.scale = (2.577, 2.577, 2.577)
ob_main_light_002.lineart.crease_threshold = 0.0
ob_main_light_001.location = (5.45, -6.534, 3.593)
ob_main_light_001.rotation_euler = (1.025, -0.1514, 0.999)
ob_main_light_001.scale = (2.478, 2.478, 2.478)
ob_main_light_001.lineart.crease_threshold = 0.0
ob_main_light.location = (-7.39, 7.181, 2.912)
ob_main_light.rotation_euler = (2.094, -0.0, 0.7678)
ob_main_light.scale = (2.577, 2.577, 2.577)
ob_main_light.lineart.crease_threshold = 0.0
ob_barrel.location = (-0.8432, -0.5701, -0.8072)
ob_barrel.lineart.crease_threshold = 0.0
ob_camera.location = (2.988, 9.645, 6.721)
ob_camera.rotation_euler = (0.944, 0.03046, 2.775)
ob_camera.scale = (1.0, 1.0, 1.0)
ob_camera.lock_rotations_4d = False
ob_camera.empty_display_type = 'ARROWS'
ob_camera.color = (0.0, 0.0, 0.0, 0.0)
ob_camera.display_type = 'WIRE'
ob_camera.lineart.crease_threshold = 0.0

# ---- collection membership
col_collection_1.objects.link(ob_plane)
col_collection_1.objects.link(ob_main_light_002)
col_collection_1.objects.link(ob_main_light_001)
col_collection_1.objects.link(ob_main_light)
col_collection_1.objects.link(ob_barrel)
col_collection_1.objects.link(ob_camera)

# ---- scene / render settings (as saved in the file)
scene.camera = ob_camera
scene.frame_start = 1; scene.frame_end = 250; scene.frame_set(3)
scene.render.engine = 'CYCLES'
scene.render.dither_intensity = 0.0
scene.cycles.use_denoising = False
scene.cycles.samples = 512
scene.cycles.sampling_pattern = 'TABULATED_SOBOL'
scene.cycles.light_sampling_threshold = 0.0
scene.cycles.use_adaptive_sampling = False
scene.cycles.use_light_tree = False
scene.cycles.blur_glossy = 0.0
scene.cycles.sample_clamp_indirect = 0.0
scene.view_settings.view_transform = 'Standard'
bpy.context.view_layer.update()
